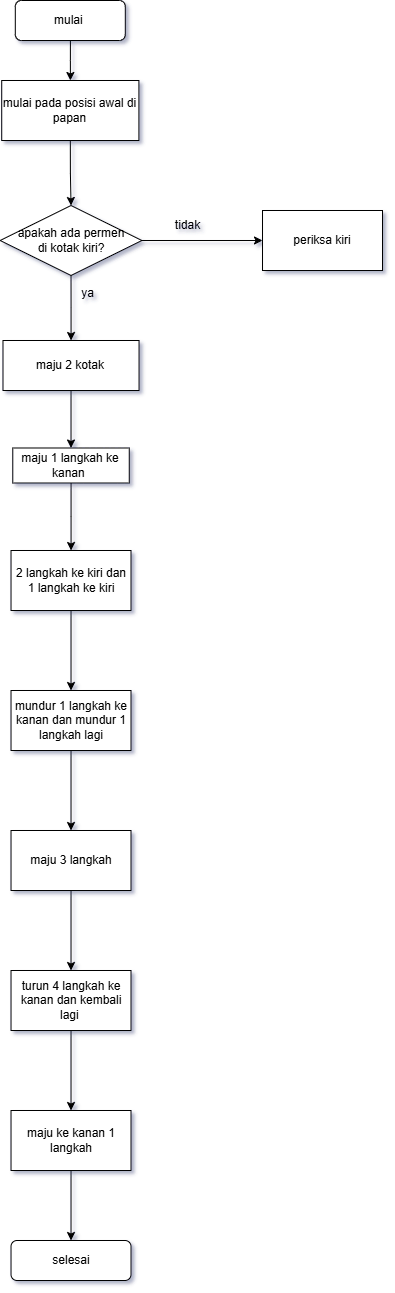

The diagram above was exported from draw.io. Its source (the exported page's mxGraphModel, read from the mxfile embedded in the PNG):
<mxGraphModel dx="2144" dy="991" grid="1" gridSize="10" guides="1" tooltips="1" connect="1" arrows="1" fold="1" page="1" pageScale="1" pageWidth="827" pageHeight="1169" math="0" shadow="1">
  <root>
    <mxCell id="0" />
    <mxCell id="1" parent="0" />
    <mxCell id="mmWaMD04tfmFt6XMz8Ek-3" value="" style="edgeStyle=orthogonalEdgeStyle;rounded=0;orthogonalLoop=1;jettySize=auto;html=1;labelBackgroundColor=none;fontColor=default;" parent="1" source="mmWaMD04tfmFt6XMz8Ek-1" target="mmWaMD04tfmFt6XMz8Ek-2" edge="1">
      <mxGeometry relative="1" as="geometry" />
    </mxCell>
    <mxCell id="mmWaMD04tfmFt6XMz8Ek-1" value="mulai&amp;nbsp;" style="rounded=1;whiteSpace=wrap;html=1;labelBackgroundColor=none;" parent="1" vertex="1">
      <mxGeometry x="207.81" y="110" width="110" height="40" as="geometry" />
    </mxCell>
    <mxCell id="mmWaMD04tfmFt6XMz8Ek-2" value="mulai pada posisi awal di papan " style="rounded=0;whiteSpace=wrap;html=1;labelBackgroundColor=none;" parent="1" vertex="1">
      <mxGeometry x="194.22" y="190" width="137.19" height="60" as="geometry" />
    </mxCell>
    <mxCell id="KZwnbGYzAOBCHUgIA_Bu-20" value="" style="edgeStyle=orthogonalEdgeStyle;rounded=0;orthogonalLoop=1;jettySize=auto;html=1;exitX=0.5;exitY=1;exitDx=0;exitDy=0;" edge="1" parent="1" source="KZwnbGYzAOBCHUgIA_Bu-58" target="KZwnbGYzAOBCHUgIA_Bu-19">
      <mxGeometry relative="1" as="geometry">
        <mxPoint x="262.805" y="489.9999999999999" as="sourcePoint" />
      </mxGeometry>
    </mxCell>
    <mxCell id="KZwnbGYzAOBCHUgIA_Bu-73" value="" style="edgeStyle=orthogonalEdgeStyle;rounded=0;orthogonalLoop=1;jettySize=auto;html=1;" edge="1" parent="1" source="KZwnbGYzAOBCHUgIA_Bu-19" target="KZwnbGYzAOBCHUgIA_Bu-72">
      <mxGeometry relative="1" as="geometry" />
    </mxCell>
    <mxCell id="KZwnbGYzAOBCHUgIA_Bu-19" value="maju 2 kotak" style="whiteSpace=wrap;html=1;rounded=0;labelBackgroundColor=none;" vertex="1" parent="1">
      <mxGeometry x="195.49" y="450" width="136.06" height="50" as="geometry" />
    </mxCell>
    <mxCell id="KZwnbGYzAOBCHUgIA_Bu-38" value="periksa kiri" style="whiteSpace=wrap;html=1;rounded=0;labelBackgroundColor=none;" vertex="1" parent="1">
      <mxGeometry x="455.00499999999994" y="320" width="120" height="60" as="geometry" />
    </mxCell>
    <mxCell id="KZwnbGYzAOBCHUgIA_Bu-59" value="" style="edgeStyle=orthogonalEdgeStyle;rounded=0;orthogonalLoop=1;jettySize=auto;html=1;exitX=0.5;exitY=1;exitDx=0;exitDy=0;" edge="1" parent="1" source="mmWaMD04tfmFt6XMz8Ek-2" target="KZwnbGYzAOBCHUgIA_Bu-58">
      <mxGeometry relative="1" as="geometry">
        <mxPoint x="263.5" y="345" as="sourcePoint" />
      </mxGeometry>
    </mxCell>
    <mxCell id="KZwnbGYzAOBCHUgIA_Bu-60" style="edgeStyle=orthogonalEdgeStyle;rounded=0;orthogonalLoop=1;jettySize=auto;html=1;entryX=0;entryY=0.5;entryDx=0;entryDy=0;" edge="1" parent="1" source="KZwnbGYzAOBCHUgIA_Bu-58" target="KZwnbGYzAOBCHUgIA_Bu-38">
      <mxGeometry relative="1" as="geometry" />
    </mxCell>
    <mxCell id="KZwnbGYzAOBCHUgIA_Bu-58" value="&lt;div&gt;&lt;br&gt;&lt;/div&gt;apakah ada permen&lt;div&gt;di kotak kiri?&lt;br&gt;&lt;div&gt;&lt;div&gt;&lt;br&gt;&lt;/div&gt;&lt;/div&gt;&lt;/div&gt;" style="rhombus;whiteSpace=wrap;html=1;rounded=0;labelBackgroundColor=none;" vertex="1" parent="1">
      <mxGeometry x="192.67000000000002" y="315" width="141.7" height="70" as="geometry" />
    </mxCell>
    <mxCell id="KZwnbGYzAOBCHUgIA_Bu-61" value="tidak" style="text;html=1;align=center;verticalAlign=middle;resizable=0;points=[];autosize=1;strokeColor=none;fillColor=none;" vertex="1" parent="1">
      <mxGeometry x="355" y="320" width="50" height="30" as="geometry" />
    </mxCell>
    <mxCell id="KZwnbGYzAOBCHUgIA_Bu-62" value="ya" style="text;html=1;align=center;verticalAlign=middle;resizable=0;points=[];autosize=1;strokeColor=none;fillColor=none;" vertex="1" parent="1">
      <mxGeometry x="260" y="388" width="40" height="30" as="geometry" />
    </mxCell>
    <mxCell id="KZwnbGYzAOBCHUgIA_Bu-76" value="" style="edgeStyle=orthogonalEdgeStyle;rounded=0;orthogonalLoop=1;jettySize=auto;html=1;" edge="1" parent="1" source="KZwnbGYzAOBCHUgIA_Bu-72" target="KZwnbGYzAOBCHUgIA_Bu-75">
      <mxGeometry relative="1" as="geometry" />
    </mxCell>
    <mxCell id="KZwnbGYzAOBCHUgIA_Bu-72" value="maju 1 langkah ke kanan&amp;nbsp;" style="whiteSpace=wrap;html=1;rounded=0;labelBackgroundColor=none;" vertex="1" parent="1">
      <mxGeometry x="205.28" y="557.5" width="116.48" height="35" as="geometry" />
    </mxCell>
    <mxCell id="KZwnbGYzAOBCHUgIA_Bu-78" value="" style="edgeStyle=orthogonalEdgeStyle;rounded=0;orthogonalLoop=1;jettySize=auto;html=1;" edge="1" parent="1" source="KZwnbGYzAOBCHUgIA_Bu-75" target="KZwnbGYzAOBCHUgIA_Bu-77">
      <mxGeometry relative="1" as="geometry" />
    </mxCell>
    <mxCell id="KZwnbGYzAOBCHUgIA_Bu-75" value="2 langkah ke kiri dan 1 langkah ke kiri" style="whiteSpace=wrap;html=1;rounded=0;labelBackgroundColor=none;" vertex="1" parent="1">
      <mxGeometry x="203.51999999999998" y="660" width="120" height="60" as="geometry" />
    </mxCell>
    <mxCell id="KZwnbGYzAOBCHUgIA_Bu-80" value="" style="edgeStyle=orthogonalEdgeStyle;rounded=0;orthogonalLoop=1;jettySize=auto;html=1;" edge="1" parent="1" source="KZwnbGYzAOBCHUgIA_Bu-77" target="KZwnbGYzAOBCHUgIA_Bu-79">
      <mxGeometry relative="1" as="geometry" />
    </mxCell>
    <mxCell id="KZwnbGYzAOBCHUgIA_Bu-77" value="mundur 1 langkah ke kanan dan mundur 1 langkah lagi" style="whiteSpace=wrap;html=1;rounded=0;labelBackgroundColor=none;" vertex="1" parent="1">
      <mxGeometry x="203.51999999999998" y="800" width="120" height="60" as="geometry" />
    </mxCell>
    <mxCell id="KZwnbGYzAOBCHUgIA_Bu-82" value="" style="edgeStyle=orthogonalEdgeStyle;rounded=0;orthogonalLoop=1;jettySize=auto;html=1;" edge="1" parent="1" source="KZwnbGYzAOBCHUgIA_Bu-79" target="KZwnbGYzAOBCHUgIA_Bu-81">
      <mxGeometry relative="1" as="geometry" />
    </mxCell>
    <mxCell id="KZwnbGYzAOBCHUgIA_Bu-79" value="maju 3 langkah" style="whiteSpace=wrap;html=1;rounded=0;labelBackgroundColor=none;" vertex="1" parent="1">
      <mxGeometry x="203.51999999999998" y="940" width="120" height="60" as="geometry" />
    </mxCell>
    <mxCell id="KZwnbGYzAOBCHUgIA_Bu-84" value="" style="edgeStyle=orthogonalEdgeStyle;rounded=0;orthogonalLoop=1;jettySize=auto;html=1;" edge="1" parent="1" source="KZwnbGYzAOBCHUgIA_Bu-81" target="KZwnbGYzAOBCHUgIA_Bu-83">
      <mxGeometry relative="1" as="geometry" />
    </mxCell>
    <mxCell id="KZwnbGYzAOBCHUgIA_Bu-81" value="turun 4 langkah ke kanan dan kembali lagi&amp;nbsp;" style="whiteSpace=wrap;html=1;rounded=0;labelBackgroundColor=none;" vertex="1" parent="1">
      <mxGeometry x="203.51999999999998" y="1080" width="120" height="60" as="geometry" />
    </mxCell>
    <mxCell id="KZwnbGYzAOBCHUgIA_Bu-86" value="" style="edgeStyle=orthogonalEdgeStyle;rounded=0;orthogonalLoop=1;jettySize=auto;html=1;entryX=0.5;entryY=0;entryDx=0;entryDy=0;" edge="1" parent="1" source="KZwnbGYzAOBCHUgIA_Bu-83" target="KZwnbGYzAOBCHUgIA_Bu-87">
      <mxGeometry relative="1" as="geometry">
        <mxPoint x="263.5200000000001" y="1360.0000000000002" as="targetPoint" />
      </mxGeometry>
    </mxCell>
    <mxCell id="KZwnbGYzAOBCHUgIA_Bu-83" value="maju ke kanan 1 langkah" style="whiteSpace=wrap;html=1;rounded=0;labelBackgroundColor=none;" vertex="1" parent="1">
      <mxGeometry x="203.51999999999998" y="1220" width="120" height="60" as="geometry" />
    </mxCell>
    <mxCell id="KZwnbGYzAOBCHUgIA_Bu-87" value="selesai" style="rounded=1;whiteSpace=wrap;html=1;" vertex="1" parent="1">
      <mxGeometry x="203.52" y="1350" width="120" height="40" as="geometry" />
    </mxCell>
  </root>
</mxGraphModel>